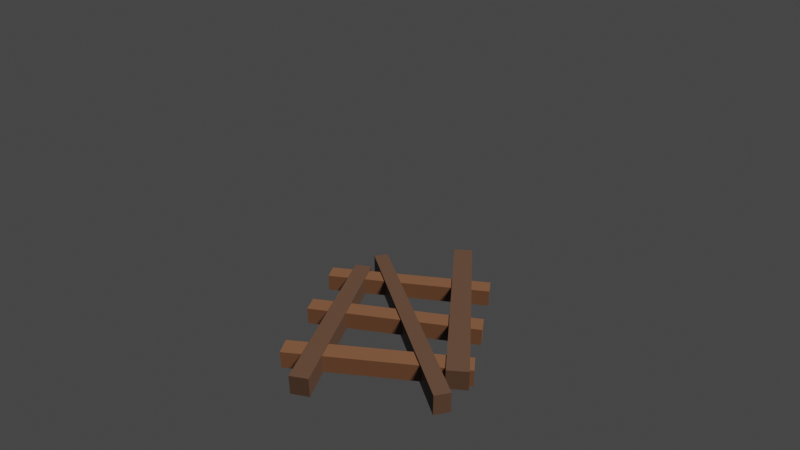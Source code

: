# Source: palette.blend  (saved by Blender 3.1.7; exported with 4.5.12 LTS)
import bpy
from mathutils import Matrix  # noqa: F401  (used for matrix-valued properties, if any)

bpy.ops.wm.read_factory_settings(use_empty=True)
scene = bpy.context.scene
scene.name = 'Scene'

# ---- collections
col_collection = bpy.data.collections.new('Collection'); scene.collection.children.link(col_collection)

# ---- materials (node trees are filled in below, after node groups)
mat_material_008 = bpy.data.materials.new('Material.008')
mat_material_008.use_transparent_shadow = False
mat_material_009 = bpy.data.materials.new('Material.009')
mat_material_009.use_transparent_shadow = False
mat_material_010 = bpy.data.materials.new('Material.010')
mat_material_010.use_transparent_shadow = False

# ---- material node trees
mat_material_008.use_nodes = True; mat_material_008.node_tree.nodes.clear()
_N = mat_material_008.node_tree.nodes; _L = mat_material_008.node_tree.links
n0 = _N.new('ShaderNodeBsdfPrincipled'); n0.name = 'Principled BSDF'; n0.location = (10, 300)
n0.distribution = 'GGX'
n0.subsurface_method = 'RANDOM_WALK_SKIN'
n0.inputs[0].default_value = (0.03518, 0.01641, 0.008452, 1.0)
n0.inputs[3].default_value = 1.45
n0.inputs[27].default_value = (0.0, 0.0, 0.0, 1.0)
n0.inputs[28].default_value = 1.0
n1 = _N.new('ShaderNodeOutputMaterial'); n1.name = 'Material Output'; n1.location = (300, 300)
_L.new(n0.outputs[0], n1.inputs[0])
n1.is_active_output = True
mat_material_009.use_nodes = True; mat_material_009.node_tree.nodes.clear()
_N = mat_material_009.node_tree.nodes; _L = mat_material_009.node_tree.links
n0 = _N.new('ShaderNodeBsdfPrincipled'); n0.name = 'Principled BSDF'; n0.location = (10, 300)
n0.distribution = 'GGX'
n0.subsurface_method = 'RANDOM_WALK_SKIN'
n0.inputs[3].default_value = 1.45
n0.inputs[27].default_value = (0.0, 0.0, 0.0, 1.0)
n0.inputs[28].default_value = 1.0
n1 = _N.new('ShaderNodeOutputMaterial'); n1.name = 'Material Output'; n1.location = (300, 300)
n2 = _N.new('ShaderNodeRGB'); n2.name = 'RGB'; n2.location = (-180, 280)
n2.outputs[0].default_value = (0.06371, 0.02548, 0.01034, 1.0)
_L.new(n0.outputs[0], n1.inputs[0])
_L.new(n2.outputs[0], n0.inputs[0])
n1.is_active_output = True
mat_material_010.use_nodes = True; mat_material_010.node_tree.nodes.clear()
_N = mat_material_010.node_tree.nodes; _L = mat_material_010.node_tree.links
n0 = _N.new('ShaderNodeBsdfPrincipled'); n0.name = 'Principled BSDF'; n0.location = (10, 300)
n0.distribution = 'GGX'
n0.subsurface_method = 'RANDOM_WALK_SKIN'
n0.inputs[3].default_value = 1.45
n0.inputs[27].default_value = (0.0, 0.0, 0.0, 1.0)
n0.inputs[28].default_value = 1.0
n1 = _N.new('ShaderNodeOutputMaterial'); n1.name = 'Material Output'; n1.location = (300, 300)
n2 = _N.new('ShaderNodeRGB'); n2.name = 'RGB'; n2.location = (-180, 280)
n2.outputs[0].default_value = (0.06371, 0.02548, 0.01034, 1.0)
_L.new(n0.outputs[0], n1.inputs[0])
_L.new(n2.outputs[0], n0.inputs[0])
n1.is_active_output = True

# ---- world
world_world = bpy.data.worlds.new('World'); scene.world = world_world
world_world.use_nodes = True; world_world.node_tree.nodes.clear()
_N = world_world.node_tree.nodes; _L = world_world.node_tree.links
n0 = _N.new('ShaderNodeOutputWorld'); n0.name = 'World Output'; n0.location = (300, 300)
n1 = _N.new('ShaderNodeBackground'); n1.name = 'Background'; n1.location = (10, 300)
n1.inputs[0].default_value = (0.05088, 0.05088, 0.05088, 1.0)
_L.new(n1.outputs[0], n0.inputs[0])
n0.is_active_output = True
world_world.color = (0.05088, 0.05088, 0.05088)
world_world.use_sun_shadow = False
world_world.sun_shadow_jitter_overblur = 0.0

# ---- cameras
cam_camera = bpy.data.cameras.new('Camera')
cam_camera.clip_end = 100.0
cam_camera.lens = 28.06
cam_camera.ortho_scale = 7.314

# ---- lights
light_light = bpy.data.lights.new('Light', 'SUN')
light_light.transmission_factor = 0.0
light_light.angle = 0.1993
light_light.shadow_soft_size = 0.1
light_light.shadow_cascade_max_distance = 1000.0

# ---- meshes
me_cube = bpy.data.meshes.new('Cube')
me_cube.from_pydata([(-0.4492, -4.334, -0.375), (-0.4492, -4.334, 0.375), (-0.4492, 4.334, -0.375), (-0.4492, 4.334, 0.375), (0.4492, -4.334, -0.375), (0.4492, -4.334, 0.375), (0.4492, 4.334, -0.375), (0.4492, 4.334, 0.375)], [], [(0, 1, 3, 2), (2, 3, 7, 6), (6, 7, 5, 4), (4, 5, 1, 0), (2, 6, 4, 0), (7, 3, 1, 5)])
_uv = me_cube.uv_layers.new(name='UVMap')
_uv.uv.foreach_set('vector', [0.375, 0.0, 0.625, 0.0, 0.625, 0.25, 0.375, 0.25, 0.375, 0.25, 0.625, 0.25, 0.625, 0.5, 0.375, 0.5, 0.375, 0.5, 0.625, 0.5, 0.625, 0.75, 0.375, 0.75, 0.375, 0.75, 0.625, 0.75, 0.625, 1.0, 0.375, 1.0, 0.125, 0.5, 0.375, 0.5, 0.375, 0.75, 0.125, 0.75, 0.625, 0.5, 0.875, 0.5, 0.875, 0.75, 0.625, 0.75])
me_cube.materials.append(mat_material_008)
me_cube.use_remesh_fix_poles = True
me_cube.use_remesh_preserve_attributes = False
me_cube.update()
me_cube_001 = bpy.data.meshes.new('Cube.001')
me_cube_001.from_pydata([(-0.4492, -4.334, -0.375), (-0.4492, -4.334, 0.375), (-0.4492, 4.334, -0.375), (-0.4492, 4.334, 0.375), (0.4492, -4.334, -0.375), (0.4492, -4.334, 0.375), (0.4492, 4.334, -0.375), (0.4492, 4.334, 0.375)], [], [(0, 1, 3, 2), (2, 3, 7, 6), (6, 7, 5, 4), (4, 5, 1, 0), (2, 6, 4, 0), (7, 3, 1, 5)])
_uv = me_cube_001.uv_layers.new(name='UVMap')
_uv.uv.foreach_set('vector', [0.375, 0.0, 0.625, 0.0, 0.625, 0.25, 0.375, 0.25, 0.375, 0.25, 0.625, 0.25, 0.625, 0.5, 0.375, 0.5, 0.375, 0.5, 0.625, 0.5, 0.625, 0.75, 0.375, 0.75, 0.375, 0.75, 0.625, 0.75, 0.625, 1.0, 0.375, 1.0, 0.125, 0.5, 0.375, 0.5, 0.375, 0.75, 0.125, 0.75, 0.625, 0.5, 0.875, 0.5, 0.875, 0.75, 0.625, 0.75])
me_cube_001.materials.append(mat_material_008)
me_cube_001.use_remesh_fix_poles = True
me_cube_001.use_remesh_preserve_attributes = False
me_cube_001.update()
me_cube_002 = bpy.data.meshes.new('Cube.002')
me_cube_002.from_pydata([(-0.4492, -4.334, -0.375), (-0.4492, -4.334, 0.375), (-0.4492, 4.334, -0.375), (-0.4492, 4.334, 0.375), (0.4492, -4.334, -0.375), (0.4492, -4.334, 0.375), (0.4492, 4.334, -0.375), (0.4492, 4.334, 0.375)], [], [(0, 1, 3, 2), (2, 3, 7, 6), (6, 7, 5, 4), (4, 5, 1, 0), (2, 6, 4, 0), (7, 3, 1, 5)])
_uv = me_cube_002.uv_layers.new(name='UVMap')
_uv.uv.foreach_set('vector', [0.375, 0.0, 0.625, 0.0, 0.625, 0.25, 0.375, 0.25, 0.375, 0.25, 0.625, 0.25, 0.625, 0.5, 0.375, 0.5, 0.375, 0.5, 0.625, 0.5, 0.625, 0.75, 0.375, 0.75, 0.375, 0.75, 0.625, 0.75, 0.625, 1.0, 0.375, 1.0, 0.125, 0.5, 0.375, 0.5, 0.375, 0.75, 0.125, 0.75, 0.625, 0.5, 0.875, 0.5, 0.875, 0.75, 0.625, 0.75])
me_cube_002.materials.append(mat_material_008)
me_cube_002.use_remesh_fix_poles = True
me_cube_002.use_remesh_preserve_attributes = False
me_cube_002.update()
me_cube_003 = bpy.data.meshes.new('Cube.003')
me_cube_003.from_pydata([(-0.4492, -4.334, -0.375), (-0.4492, -4.334, 0.375), (-0.4492, 4.334, -0.375), (-0.4492, 4.334, 0.375), (0.4492, -4.334, -0.375), (0.4492, -4.334, 0.375), (0.4492, 4.334, -0.375), (0.4492, 4.334, 0.375)], [], [(0, 1, 3, 2), (2, 3, 7, 6), (6, 7, 5, 4), (4, 5, 1, 0), (2, 6, 4, 0), (7, 3, 1, 5)])
_uv = me_cube_003.uv_layers.new(name='UVMap')
_uv.uv.foreach_set('vector', [0.375, 0.0, 0.625, 0.0, 0.625, 0.25, 0.375, 0.25, 0.375, 0.25, 0.625, 0.25, 0.625, 0.5, 0.375, 0.5, 0.375, 0.5, 0.625, 0.5, 0.625, 0.75, 0.375, 0.75, 0.375, 0.75, 0.625, 0.75, 0.625, 1.0, 0.375, 1.0, 0.125, 0.5, 0.375, 0.5, 0.375, 0.75, 0.125, 0.75, 0.625, 0.5, 0.875, 0.5, 0.875, 0.75, 0.625, 0.75])
me_cube_003.materials.append(mat_material_009)
me_cube_003.use_remesh_fix_poles = True
me_cube_003.use_remesh_preserve_attributes = False
me_cube_003.update()
me_cube_005 = bpy.data.meshes.new('Cube.005')
me_cube_005.from_pydata([(-0.4492, -4.334, -0.375), (-0.4492, -4.334, 0.375), (-0.4492, 4.334, -0.375), (-0.4492, 4.334, 0.375), (0.4492, -4.334, -0.375), (0.4492, -4.334, 0.375), (0.4492, 4.334, -0.375), (0.4492, 4.334, 0.375)], [], [(0, 1, 3, 2), (2, 3, 7, 6), (6, 7, 5, 4), (4, 5, 1, 0), (2, 6, 4, 0), (7, 3, 1, 5)])
_uv = me_cube_005.uv_layers.new(name='UVMap')
_uv.uv.foreach_set('vector', [0.375, 0.0, 0.625, 0.0, 0.625, 0.25, 0.375, 0.25, 0.375, 0.25, 0.625, 0.25, 0.625, 0.5, 0.375, 0.5, 0.375, 0.5, 0.625, 0.5, 0.625, 0.75, 0.375, 0.75, 0.375, 0.75, 0.625, 0.75, 0.625, 1.0, 0.375, 1.0, 0.125, 0.5, 0.375, 0.5, 0.375, 0.75, 0.125, 0.75, 0.625, 0.5, 0.875, 0.5, 0.875, 0.75, 0.625, 0.75])
me_cube_005.materials.append(mat_material_010)
me_cube_005.use_remesh_fix_poles = True
me_cube_005.use_remesh_preserve_attributes = False
me_cube_005.update()
me_cube_006 = bpy.data.meshes.new('Cube.006')
me_cube_006.from_pydata([(-0.4492, -4.334, -0.375), (-0.4492, -4.334, 0.375), (-0.4492, 4.334, -0.375), (-0.4492, 4.334, 0.375), (0.4492, -4.334, -0.375), (0.4492, -4.334, 0.375), (0.4492, 4.334, -0.375), (0.4492, 4.334, 0.375)], [], [(0, 1, 3, 2), (2, 3, 7, 6), (6, 7, 5, 4), (4, 5, 1, 0), (2, 6, 4, 0), (7, 3, 1, 5)])
_uv = me_cube_006.uv_layers.new(name='UVMap')
_uv.uv.foreach_set('vector', [0.375, 0.0, 0.625, 0.0, 0.625, 0.25, 0.375, 0.25, 0.375, 0.25, 0.625, 0.25, 0.625, 0.5, 0.375, 0.5, 0.375, 0.5, 0.625, 0.5, 0.625, 0.75, 0.375, 0.75, 0.375, 0.75, 0.625, 0.75, 0.625, 1.0, 0.375, 1.0, 0.125, 0.5, 0.375, 0.5, 0.375, 0.75, 0.125, 0.75, 0.625, 0.5, 0.875, 0.5, 0.875, 0.75, 0.625, 0.75])
me_cube_006.materials.append(mat_material_010)
me_cube_006.use_remesh_fix_poles = True
me_cube_006.use_remesh_preserve_attributes = False
me_cube_006.update()

# ---- objects
ob_light = bpy.data.objects.new('Light', light_light)
ob_camera = bpy.data.objects.new('Camera', cam_camera)
ob_cube = bpy.data.objects.new('Cube', me_cube)
ob_cube_001 = bpy.data.objects.new('Cube.001', me_cube_001)
ob_cube_002 = bpy.data.objects.new('Cube.002', me_cube_002)
ob_cube_004 = bpy.data.objects.new('Cube.004', me_cube_003)
ob_cube_005 = bpy.data.objects.new('Cube.005', me_cube_005)
ob_cube_006 = bpy.data.objects.new('Cube.006', me_cube_006)

# ---- transforms, parenting, visibility, modifiers, constraints
ob_light.location = (5.045, -5.536, 10.18)
ob_light.rotation_euler = (0.5969, -0.2817, 1.152)
ob_light.lock_rotations_4d = False
ob_light.empty_display_type = 'ARROWS'
ob_light.color = (0.0, 0.0, 0.0, 0.0)
ob_light.lineart.crease_threshold = 0.0
ob_camera.location = (-0.3262, -19.22, 14.04)
ob_camera.rotation_euler = (1.109, -0.0, -0.01592)
ob_camera.lock_rotations_4d = False
ob_camera.empty_display_type = 'ARROWS'
ob_camera.color = (0.0, 0.0, 0.0, 0.0)
ob_camera.display_type = 'WIRE'
ob_camera.lineart.crease_threshold = 0.0
ob_cube.parent = ob_cube_005
ob_cube.matrix_parent_inverse = Matrix(((0.2611, 1.288, 0.0, -16.3), (-1.288, 0.2611, -0.0, -1.899), (0.0, -0.0, 1.121, -0.4202), (-0.0, 0.0, -0.0, 1.0)))
ob_cube.location = (0.9006, 9.955, 0.375)
ob_cube.rotation_euler = (0.0, -0.0, 0.2225)
ob_cube.scale = (0.656, 1.046, 1.049)
ob_cube_001.parent = ob_cube_005
ob_cube_001.matrix_parent_inverse = Matrix(((0.2611, 1.288, 0.0, -16.3), (-1.288, 0.2611, -0.0, -1.899), (0.0, -0.0, 1.121, -0.4202), (-0.0, 0.0, -0.0, 1.0)))
ob_cube_001.location = (3.005, 10.71, 0.375)
ob_cube_001.rotation_euler = (0.0, -0.0, -0.1281)
ob_cube_001.scale = (0.8764, 0.9511, 1.025)
ob_cube_002.parent = ob_cube_005
ob_cube_002.matrix_parent_inverse = Matrix(((0.2611, 1.288, 0.0, -16.3), (-1.288, 0.2611, -0.0, -1.899), (0.0, -0.0, 1.121, -0.4202), (-0.0, 0.0, -0.0, 1.0)))
ob_cube_002.location = (-1.745, 9.955, 0.375)
ob_cube_002.rotation_euler = (0.0, -0.0, -0.2535)
ob_cube_002.scale = (0.767, 0.8441, 0.9959)
ob_cube_004.parent = ob_cube_005
ob_cube_004.matrix_parent_inverse = Matrix(((0.2611, 1.288, 0.0, -16.3), (-1.288, 0.2611, -0.0, -1.899), (0.0, -0.0, 1.121, -0.4202), (-0.0, 0.0, -0.0, 1.0)))
ob_cube_004.location = (-0.1663, 7.569, 0.375)
ob_cube_004.rotation_euler = (0.0, -0.0, 1.406)
ob_cube_004.scale = (0.7611, 0.7611, 0.8924)
ob_cube_005.location = (0.3743, 2.594, 0.375)
ob_cube_005.rotation_euler = (0.0, -0.0, 1.371)
ob_cube_005.scale = (0.7611, 0.7611, 0.8924)
ob_cube_006.parent = ob_cube_005
ob_cube_006.matrix_parent_inverse = Matrix(((0.2611, 1.288, 0.0, -16.3), (-1.288, 0.2611, -0.0, -1.899), (0.0, -0.0, 1.121, -0.4202), (-0.0, 0.0, -0.0, 1.0)))
ob_cube_006.location = (0.4459, 9.982, 0.375)
ob_cube_006.rotation_euler = (0.0, -0.0, 1.346)
ob_cube_006.scale = (0.7611, 0.7611, 0.8924)

# ---- collection membership
col_collection.objects.link(ob_light)
col_collection.objects.link(ob_camera)
col_collection.objects.link(ob_cube)
col_collection.objects.link(ob_cube_001)
col_collection.objects.link(ob_cube_002)
col_collection.objects.link(ob_cube_004)
col_collection.objects.link(ob_cube_005)
col_collection.objects.link(ob_cube_006)

# ---- scene / render settings (as saved in the file)
scene.camera = ob_camera
scene.frame_start = 1; scene.frame_end = 250; scene.frame_set(0)
scene.render.engine = 'BLENDER_EEVEE_NEXT'
scene.cycles.sampling_pattern = 'TABULATED_SOBOL'
scene.cycles.use_light_tree = False
scene.view_settings.view_transform = 'Filmic'
bpy.context.view_layer.update()
